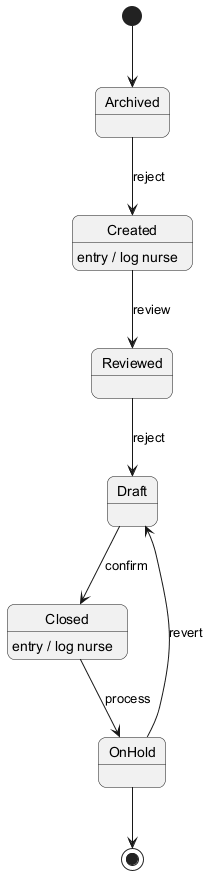

The diagram above was rendered by PlantUML. Its source (embedded in the PNG):
@startuml
skinparam backgroundColor #FFFFFF
skinparam roundCorner 15
[*] --> Archived
Archived --> Created : reject
Created --> Reviewed : review
Created : entry / log nurse
Reviewed --> Draft : reject
Draft --> Closed : confirm
Closed --> OnHold : process
Closed : entry / log nurse
OnHold --> Draft : revert
OnHold --> [*]
@enduml